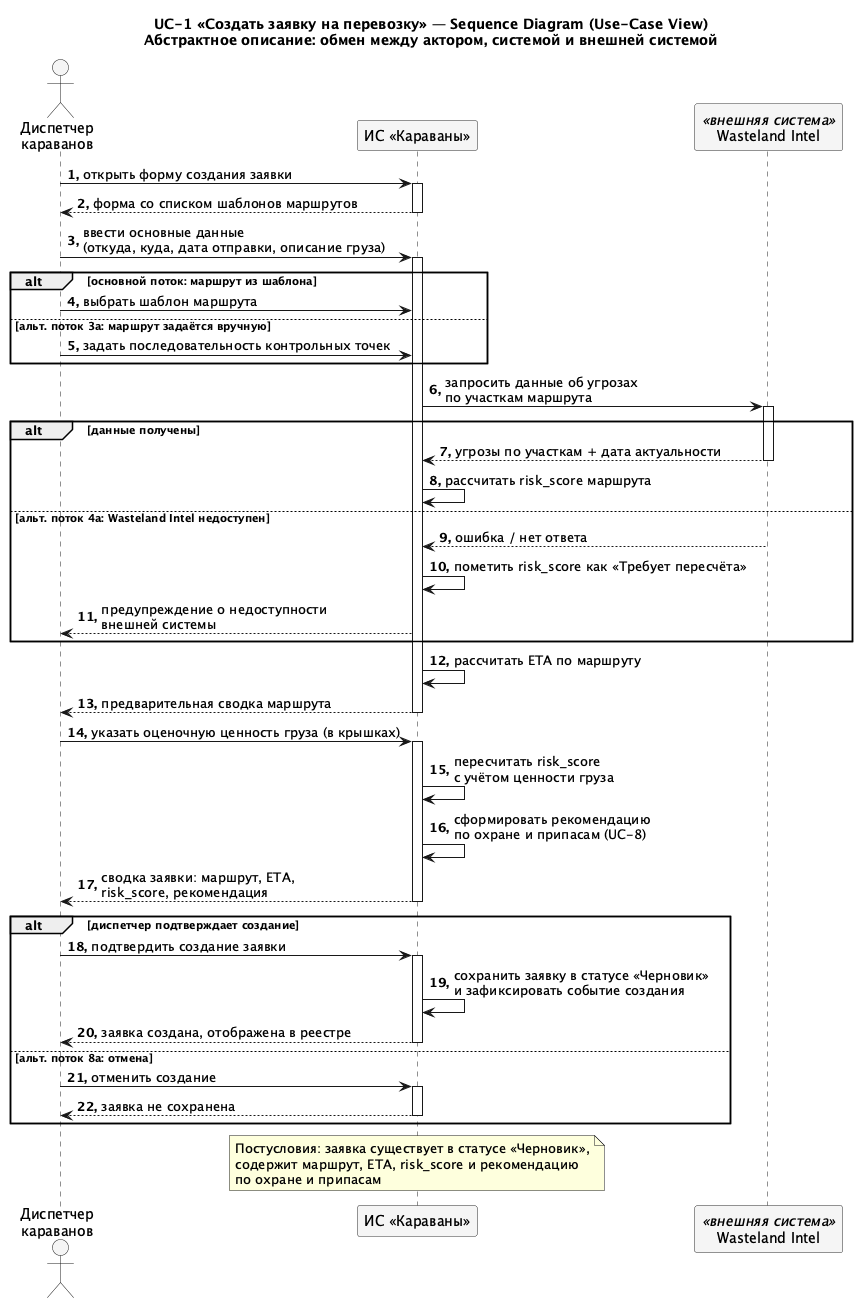

The diagram above was rendered by PlantUML. Its source (embedded in the PNG):
@startuml SEQ_UC1_UseCaseView
skinparam shadowing false
skinparam sequenceMessageAlign left
skinparam ParticipantBackgroundColor #F5F5F5
skinparam ParticipantBorderColor #333333
skinparam ActorBackgroundColor #F5F5F5

title UC-1 «Создать заявку на перевозку» — Sequence Diagram (Use-Case View)\nАбстрактное описание: обмен между актором, системой и внешней системой

actor "Диспетчер\nкараванов" as D
participant "ИС «Караваны»" as S
participant "Wasteland Intel" as WI <<внешняя система>>

autonumber "<b>0."
D -> S : открыть форму создания заявки
activate S
S --> D : форма со списком шаблонов маршрутов
deactivate S

D -> S : ввести основные данные\n(откуда, куда, дата отправки, описание груза)
activate S

alt основной поток: маршрут из шаблона
  D -> S : выбрать шаблон маршрута
else альт. поток 3а: маршрут задаётся вручную
  D -> S : задать последовательность контрольных точек
end

S -> WI : запросить данные об угрозах\nпо участкам маршрута
activate WI

alt данные получены
  WI --> S : угрозы по участкам + дата актуальности
  deactivate WI
  S -> S : рассчитать risk_score маршрута
else альт. поток 4а: Wasteland Intel недоступен
  WI --> S : ошибка / нет ответа
  S -> S : пометить risk_score как «Требует пересчёта»
  S --> D : предупреждение о недоступности\nвнешней системы
end

S -> S : рассчитать ETA по маршруту
S --> D : предварительная сводка маршрута
deactivate S

D -> S : указать оценочную ценность груза (в крышках)
activate S
S -> S : пересчитать risk_score\nс учётом ценности груза
S -> S : сформировать рекомендацию\nпо охране и припасам (UC-8)
S --> D : сводка заявки: маршрут, ETA,\nrisk_score, рекомендация
deactivate S

alt диспетчер подтверждает создание
  D -> S : подтвердить создание заявки
  activate S
  S -> S : сохранить заявку в статусе «Черновик»\nи зафиксировать событие создания
  S --> D : заявка создана, отображена в реестре
  deactivate S
else альт. поток 8а: отмена
  D -> S : отменить создание
  activate S
  S --> D : заявка не сохранена
  deactivate S
end

note over S
  Постусловия: заявка существует в статусе «Черновик»,
  содержит маршрут, ETA, risk_score и рекомендацию
  по охране и припасам
end note
@enduml